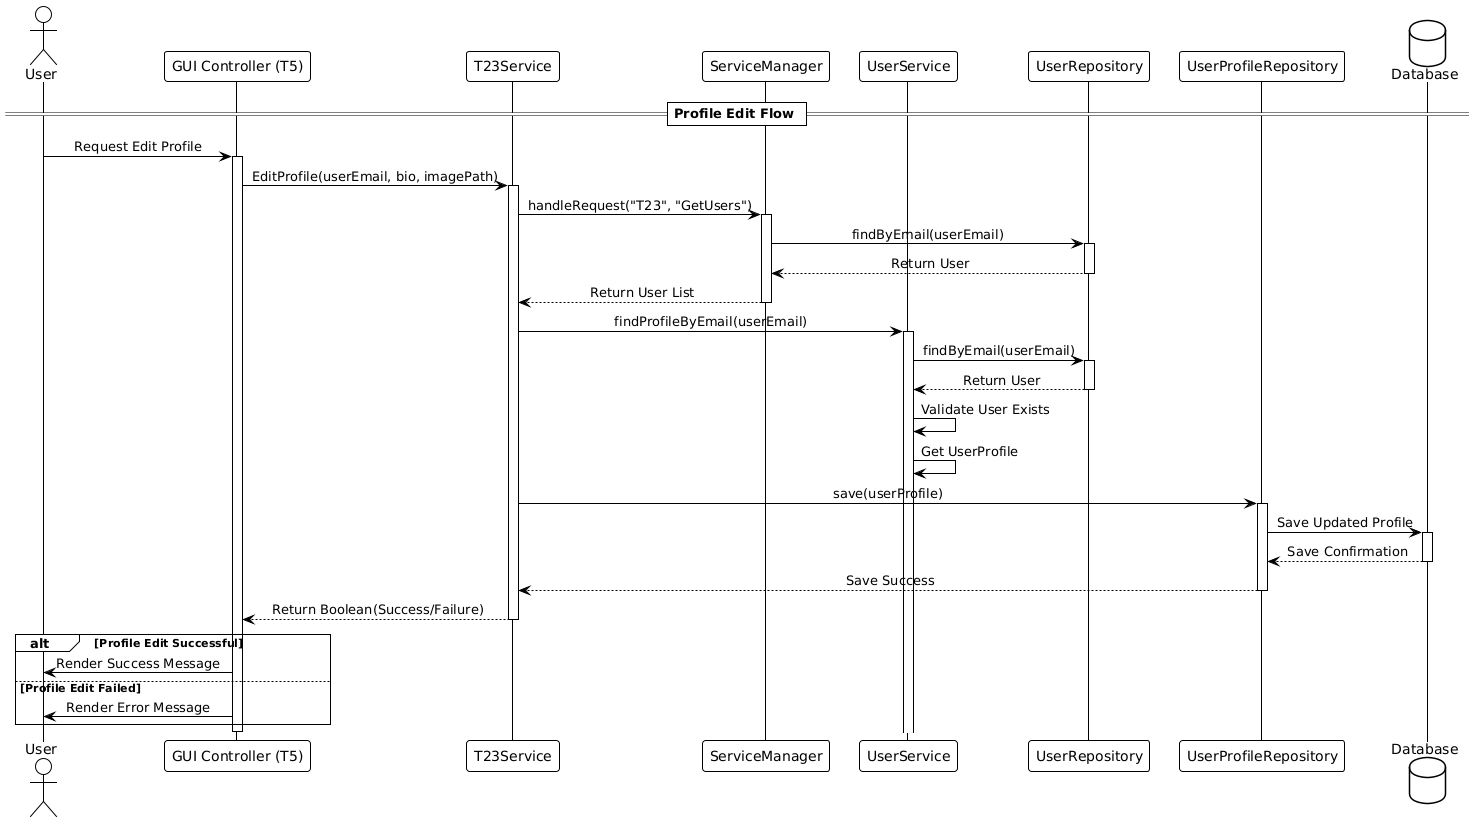

The diagram above was rendered by PlantUML. Its source (embedded in the PNG):
@startuml
!theme plain
skinparam sequenceMessageAlign center
skinparam responseMessageBelowArrow true

actor User
participant "GUI Controller (T5)" as GUIController
participant "T23Service" as T23Service
participant "ServiceManager" as ServiceManager
participant "UserService" as UserService
participant "UserRepository" as UserRepository
participant "UserProfileRepository" as UserProfileRepository
database "Database" as DB

== Profile Edit Flow ==

User -> GUIController: Request Edit Profile
activate GUIController

GUIController -> T23Service: EditProfile(userEmail, bio, imagePath)
activate T23Service

T23Service -> ServiceManager: handleRequest("T23", "GetUsers")
activate ServiceManager

ServiceManager -> UserRepository: findByEmail(userEmail)
activate UserRepository

UserRepository --> ServiceManager: Return User
deactivate UserRepository

ServiceManager --> T23Service: Return User List
deactivate ServiceManager

T23Service -> UserService: findProfileByEmail(userEmail)
activate UserService

UserService -> UserRepository: findByEmail(userEmail)
activate UserRepository

UserRepository --> UserService: Return User
deactivate UserRepository

UserService -> UserService: Validate User Exists
UserService -> UserService: Get UserProfile

T23Service -> UserProfileRepository: save(userProfile)
activate UserProfileRepository

UserProfileRepository -> DB: Save Updated Profile
activate DB

DB --> UserProfileRepository: Save Confirmation
deactivate DB

UserProfileRepository --> T23Service: Save Success
deactivate UserProfileRepository

T23Service --> GUIController: Return Boolean(Success/Failure)
deactivate T23Service

alt Profile Edit Successful
    GUIController -> User: Render Success Message
else Profile Edit Failed
    GUIController -> User: Render Error Message
end

deactivate GUIController
@enduml